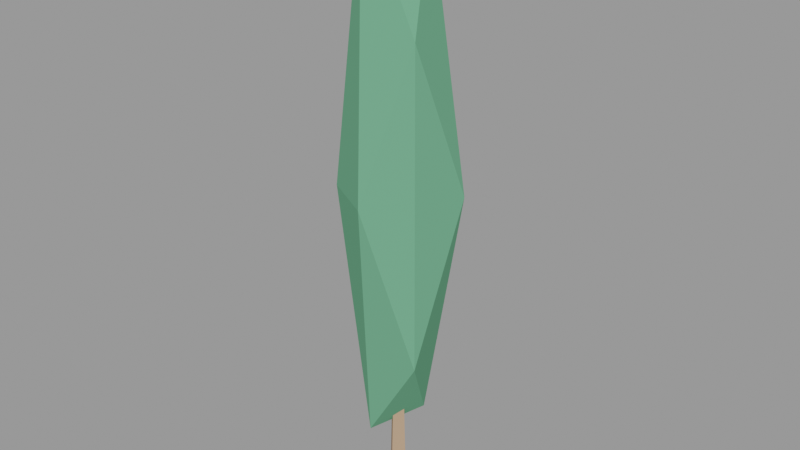 # Source: cipreste_1_lod.blend  (saved by Blender 3.6.14; exported with 4.5.12 LTS)
import bpy
from mathutils import Matrix  # noqa: F401  (used for matrix-valued properties, if any)

bpy.ops.wm.read_factory_settings(use_empty=True)
scene = bpy.context.scene
scene.name = 'Scene'

# ---- materials (node trees are filled in below, after node groups)
mat_slot_bark = bpy.data.materials.new('slot_bark')
mat_slot_bark.use_transparent_shadow = False
mat_slot_bark.diffuse_color = (0.47, 0.31, 0.2, 1.0)
mat_slot_cypress = bpy.data.materials.new('slot_cypress')
mat_slot_cypress.use_transparent_shadow = False
mat_slot_cypress.diffuse_color = (0.14, 0.38, 0.22, 1.0)

# ---- material node trees

# ---- meshes
me_tronco = bpy.data.meshes.new('Tronco')
me_tronco.from_pydata([(0.18, 0.0, -1.283), (1.102e-17, 0.18, -1.283), (-0.18, 2.204e-17, -1.283), (-3.307e-17, -0.18, -1.283), (0.108, 0.0, 1.283), (6.613e-18, 0.108, 1.283), (-0.108, 1.323e-17, 1.283), (-1.984e-17, -0.108, 1.283)], [], [(0, 1, 5, 4), (1, 2, 6, 5), (2, 3, 7, 6), (3, 0, 4, 7), (3, 2, 1, 0), (4, 5, 6, 7)])
me_tronco.materials.append(mat_slot_bark)
me_tronco.update()
me_copa = bpy.data.meshes.new('Copa')
me_copa.from_pydata([(-0.02663, -0.9278, -0.09094), (0.6657, -0.4455, -2.857), (-0.2837, -0.4337, -4.443), (-0.8905, -0.4496, -0.09094), (-0.2945, -0.4511, 4.443), (0.613, -0.413, 2.465), (0.2155, 0.3741, -4.189), (-0.7512, 0.4301, -2.986), (-0.6876, 0.3908, 2.55), (0.2248, 0.3891, 4.165), (0.8905, 0.4409, -0.09094), (-0.02663, 0.9278, -0.09094)], [], [(0, 2, 1), (1, 5, 0), (0, 3, 2), (0, 4, 3), (0, 5, 4), (1, 10, 5), (2, 6, 1), (3, 7, 2), (4, 8, 3), (5, 9, 4), (1, 6, 10), (2, 7, 6), (3, 8, 7), (4, 9, 8), (5, 10, 9), (6, 11, 10), (7, 11, 6), (8, 11, 7), (9, 11, 8), (10, 11, 9)])
me_copa.materials.append(mat_slot_cypress)
me_copa.update()

# ---- objects
ob_cipreste_1_lod = bpy.data.objects.new('cipreste_1_lod', None)
ob_cipreste_1_lod_tronco_bark = bpy.data.objects.new('cipreste_1_lod~Tronco@bark', me_tronco)
ob_cipreste_1_lod_copa_cypress = bpy.data.objects.new('cipreste_1_lod~Copa@cypress', me_copa)

# ---- transforms, parenting, visibility, modifiers, constraints
ob_cipreste_1_lod.location = (0.0, 0.0, 0.0)
ob_cipreste_1_lod.empty_display_size = 0.08
ob_cipreste_1_lod_tronco_bark.location = (0.0, 0.0, 1.082)
ob_cipreste_1_lod_copa_cypress.location = (0.02663, 0.01765, 5.591)

# ---- collection membership
scene.collection.objects.link(ob_cipreste_1_lod)
scene.collection.objects.link(ob_cipreste_1_lod_tronco_bark)
scene.collection.objects.link(ob_cipreste_1_lod_copa_cypress)

# ---- scene / render settings (as saved in the file)
scene.frame_start = 1; scene.frame_end = 250; scene.frame_set(1)
scene.render.engine = 'BLENDER_EEVEE_NEXT'
scene.cycles.sampling_pattern = 'TABULATED_SOBOL'
scene.view_settings.view_transform = 'Filmic'
bpy.context.view_layer.update()

# ---- added for rendering (the .blend has no active camera and no usable light): camera, sun + grey world if the file has none
cam_auto = bpy.data.cameras.new('AutoCamera')
cam_auto.lens = 50.0
cam_auto.sensor_width = 36.0
cam_auto.clip_end = 1000.0
ob_auto_camera = bpy.data.objects.new('AutoCamera', cam_auto)
scene.collection.objects.link(ob_auto_camera)
ob_auto_camera.location = (9.78982, -11.6982, 12.7276)
ob_auto_camera.rotation_euler = (1.09748, -7.21219e-08, 0.694738)
scene.camera = ob_auto_camera
light_auto_sun = bpy.data.lights.new('AutoSun', 'SUN')
light_auto_sun.energy = 3.0
light_auto_sun.angle = 0.0523599
ob_auto_sun = bpy.data.objects.new('AutoSun', light_auto_sun)
scene.collection.objects.link(ob_auto_sun)
ob_auto_sun.rotation_euler = (0.872665, 0.174533, 0.523599)
if scene.world is None:
    world_auto = bpy.data.worlds.new('AutoWorld')
    world_auto.color = (0.3, 0.3, 0.3)
    scene.world = world_auto
bpy.context.view_layer.update()
